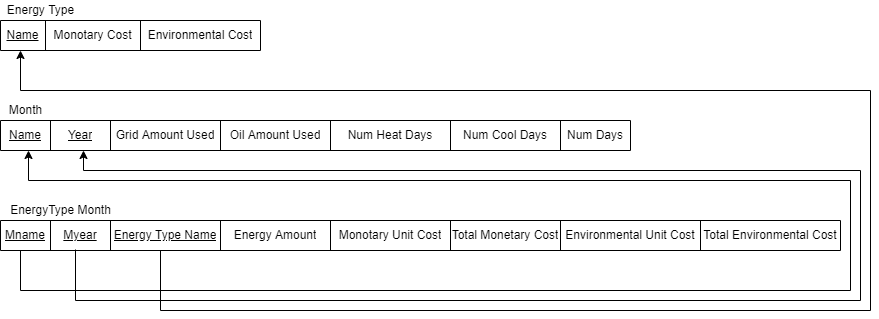

The diagram above was exported from draw.io. Its source (the exported page's mxGraphModel, read from the mxfile embedded in the PNG):
<mxGraphModel dx="1248" dy="706" grid="0" gridSize="10" guides="0" tooltips="1" connect="1" arrows="1" fold="1" page="1" pageScale="1" pageWidth="850" pageHeight="1100" math="0" shadow="0">
  <root>
    <mxCell id="0" />
    <mxCell id="1" parent="0" />
    <mxCell id="aR1oqrYdNn8gzaVZR9IH-3" value="" style="shape=table;html=1;whiteSpace=wrap;startSize=0;container=1;collapsible=0;childLayout=tableLayout;" vertex="1" parent="1">
      <mxGeometry x="1" y="130" width="260" height="30" as="geometry" />
    </mxCell>
    <mxCell id="aR1oqrYdNn8gzaVZR9IH-4" value="" style="shape=tableRow;horizontal=0;startSize=0;swimlaneHead=0;swimlaneBody=0;top=0;left=0;bottom=0;right=0;collapsible=0;dropTarget=0;fillColor=none;points=[[0,0.5],[1,0.5]];portConstraint=eastwest;" vertex="1" parent="aR1oqrYdNn8gzaVZR9IH-3">
      <mxGeometry width="260" height="30" as="geometry" />
    </mxCell>
    <mxCell id="aR1oqrYdNn8gzaVZR9IH-5" value="&lt;u&gt;Name&lt;/u&gt;" style="shape=partialRectangle;html=1;whiteSpace=wrap;connectable=0;fillColor=none;top=0;left=0;bottom=0;right=0;overflow=hidden;" vertex="1" parent="aR1oqrYdNn8gzaVZR9IH-4">
      <mxGeometry width="45" height="30" as="geometry">
        <mxRectangle width="45" height="30" as="alternateBounds" />
      </mxGeometry>
    </mxCell>
    <mxCell id="aR1oqrYdNn8gzaVZR9IH-6" value="Monotary Cost" style="shape=partialRectangle;html=1;whiteSpace=wrap;connectable=0;fillColor=none;top=0;left=0;bottom=0;right=0;overflow=hidden;" vertex="1" parent="aR1oqrYdNn8gzaVZR9IH-4">
      <mxGeometry x="45" width="95" height="30" as="geometry">
        <mxRectangle width="95" height="30" as="alternateBounds" />
      </mxGeometry>
    </mxCell>
    <mxCell id="aR1oqrYdNn8gzaVZR9IH-7" value="Environmental Cost" style="shape=partialRectangle;html=1;whiteSpace=wrap;connectable=0;fillColor=none;top=0;left=0;bottom=0;right=0;overflow=hidden;" vertex="1" parent="aR1oqrYdNn8gzaVZR9IH-4">
      <mxGeometry x="140" width="120" height="30" as="geometry">
        <mxRectangle width="120" height="30" as="alternateBounds" />
      </mxGeometry>
    </mxCell>
    <mxCell id="aR1oqrYdNn8gzaVZR9IH-16" value="Energy Type" style="text;html=1;align=center;verticalAlign=middle;resizable=0;points=[];autosize=1;strokeColor=none;fillColor=none;" vertex="1" parent="1">
      <mxGeometry x="1" y="110" width="80" height="20" as="geometry" />
    </mxCell>
    <mxCell id="aR1oqrYdNn8gzaVZR9IH-17" value="" style="shape=table;html=1;whiteSpace=wrap;startSize=0;container=1;collapsible=0;childLayout=tableLayout;" vertex="1" parent="1">
      <mxGeometry x="1" y="230" width="630" height="30" as="geometry" />
    </mxCell>
    <mxCell id="aR1oqrYdNn8gzaVZR9IH-18" value="" style="shape=tableRow;horizontal=0;startSize=0;swimlaneHead=0;swimlaneBody=0;top=0;left=0;bottom=0;right=0;collapsible=0;dropTarget=0;fillColor=none;points=[[0,0.5],[1,0.5]];portConstraint=eastwest;" vertex="1" parent="aR1oqrYdNn8gzaVZR9IH-17">
      <mxGeometry width="630" height="30" as="geometry" />
    </mxCell>
    <mxCell id="aR1oqrYdNn8gzaVZR9IH-19" value="&lt;u&gt;Name&lt;/u&gt;" style="shape=partialRectangle;html=1;whiteSpace=wrap;connectable=0;fillColor=none;top=0;left=0;bottom=0;right=0;overflow=hidden;" vertex="1" parent="aR1oqrYdNn8gzaVZR9IH-18">
      <mxGeometry width="50" height="30" as="geometry">
        <mxRectangle width="50" height="30" as="alternateBounds" />
      </mxGeometry>
    </mxCell>
    <mxCell id="aR1oqrYdNn8gzaVZR9IH-20" value="&lt;u&gt;Year&lt;/u&gt;" style="shape=partialRectangle;html=1;whiteSpace=wrap;connectable=0;fillColor=none;top=0;left=0;bottom=0;right=0;overflow=hidden;" vertex="1" parent="aR1oqrYdNn8gzaVZR9IH-18">
      <mxGeometry x="50" width="60" height="30" as="geometry">
        <mxRectangle width="60" height="30" as="alternateBounds" />
      </mxGeometry>
    </mxCell>
    <mxCell id="aR1oqrYdNn8gzaVZR9IH-21" value="Grid Amount Used" style="shape=partialRectangle;html=1;whiteSpace=wrap;connectable=0;fillColor=none;top=0;left=0;bottom=0;right=0;overflow=hidden;" vertex="1" parent="aR1oqrYdNn8gzaVZR9IH-18">
      <mxGeometry x="110" width="110" height="30" as="geometry">
        <mxRectangle width="110" height="30" as="alternateBounds" />
      </mxGeometry>
    </mxCell>
    <mxCell id="aR1oqrYdNn8gzaVZR9IH-23" value="Oil Amount Used" style="shape=partialRectangle;html=1;whiteSpace=wrap;connectable=0;fillColor=none;top=0;left=0;bottom=0;right=0;overflow=hidden;" vertex="1" parent="aR1oqrYdNn8gzaVZR9IH-18">
      <mxGeometry x="220" width="110" height="30" as="geometry">
        <mxRectangle width="110" height="30" as="alternateBounds" />
      </mxGeometry>
    </mxCell>
    <mxCell id="aR1oqrYdNn8gzaVZR9IH-24" value="Num Heat Days" style="shape=partialRectangle;html=1;whiteSpace=wrap;connectable=0;fillColor=none;top=0;left=0;bottom=0;right=0;overflow=hidden;" vertex="1" parent="aR1oqrYdNn8gzaVZR9IH-18">
      <mxGeometry x="330" width="120" height="30" as="geometry">
        <mxRectangle width="120" height="30" as="alternateBounds" />
      </mxGeometry>
    </mxCell>
    <mxCell id="aR1oqrYdNn8gzaVZR9IH-25" value="Num Cool Days" style="shape=partialRectangle;html=1;whiteSpace=wrap;connectable=0;fillColor=none;top=0;left=0;bottom=0;right=0;overflow=hidden;" vertex="1" parent="aR1oqrYdNn8gzaVZR9IH-18">
      <mxGeometry x="450" width="110" height="30" as="geometry">
        <mxRectangle width="110" height="30" as="alternateBounds" />
      </mxGeometry>
    </mxCell>
    <mxCell id="aR1oqrYdNn8gzaVZR9IH-26" value="Num Days" style="shape=partialRectangle;html=1;whiteSpace=wrap;connectable=0;fillColor=none;top=0;left=0;bottom=0;right=0;overflow=hidden;" vertex="1" parent="aR1oqrYdNn8gzaVZR9IH-18">
      <mxGeometry x="560" width="70" height="30" as="geometry">
        <mxRectangle width="70" height="30" as="alternateBounds" />
      </mxGeometry>
    </mxCell>
    <mxCell id="aR1oqrYdNn8gzaVZR9IH-22" value="Month" style="text;html=1;align=center;verticalAlign=middle;resizable=0;points=[];autosize=1;strokeColor=none;fillColor=none;" vertex="1" parent="1">
      <mxGeometry x="1" y="210" width="50" height="20" as="geometry" />
    </mxCell>
    <mxCell id="aR1oqrYdNn8gzaVZR9IH-30" value="" style="shape=table;html=1;whiteSpace=wrap;startSize=0;container=1;collapsible=0;childLayout=tableLayout;" vertex="1" parent="1">
      <mxGeometry x="1" y="330" width="840" height="30" as="geometry" />
    </mxCell>
    <mxCell id="aR1oqrYdNn8gzaVZR9IH-31" value="" style="shape=tableRow;horizontal=0;startSize=0;swimlaneHead=0;swimlaneBody=0;top=0;left=0;bottom=0;right=0;collapsible=0;dropTarget=0;fillColor=none;points=[[0,0.5],[1,0.5]];portConstraint=eastwest;" vertex="1" parent="aR1oqrYdNn8gzaVZR9IH-30">
      <mxGeometry width="840" height="30" as="geometry" />
    </mxCell>
    <mxCell id="aR1oqrYdNn8gzaVZR9IH-32" value="&lt;u&gt;Mname&lt;/u&gt;" style="shape=partialRectangle;html=1;whiteSpace=wrap;connectable=0;fillColor=none;top=0;left=0;bottom=0;right=0;overflow=hidden;" vertex="1" parent="aR1oqrYdNn8gzaVZR9IH-31">
      <mxGeometry width="50" height="30" as="geometry">
        <mxRectangle width="50" height="30" as="alternateBounds" />
      </mxGeometry>
    </mxCell>
    <mxCell id="aR1oqrYdNn8gzaVZR9IH-33" value="&lt;u&gt;Myear&lt;/u&gt;" style="shape=partialRectangle;html=1;whiteSpace=wrap;connectable=0;fillColor=none;top=0;left=0;bottom=0;right=0;overflow=hidden;" vertex="1" parent="aR1oqrYdNn8gzaVZR9IH-31">
      <mxGeometry x="50" width="60" height="30" as="geometry">
        <mxRectangle width="60" height="30" as="alternateBounds" />
      </mxGeometry>
    </mxCell>
    <mxCell id="aR1oqrYdNn8gzaVZR9IH-34" value="&lt;u&gt;Energy Type Name&lt;/u&gt;" style="shape=partialRectangle;html=1;whiteSpace=wrap;connectable=0;fillColor=none;top=0;left=0;bottom=0;right=0;overflow=hidden;" vertex="1" parent="aR1oqrYdNn8gzaVZR9IH-31">
      <mxGeometry x="110" width="110" height="30" as="geometry">
        <mxRectangle width="110" height="30" as="alternateBounds" />
      </mxGeometry>
    </mxCell>
    <mxCell id="aR1oqrYdNn8gzaVZR9IH-35" value="Energy Amount" style="shape=partialRectangle;html=1;whiteSpace=wrap;connectable=0;fillColor=none;top=0;left=0;bottom=0;right=0;overflow=hidden;" vertex="1" parent="aR1oqrYdNn8gzaVZR9IH-31">
      <mxGeometry x="220" width="110" height="30" as="geometry">
        <mxRectangle width="110" height="30" as="alternateBounds" />
      </mxGeometry>
    </mxCell>
    <mxCell id="aR1oqrYdNn8gzaVZR9IH-36" value="Monotary Unit Cost" style="shape=partialRectangle;html=1;whiteSpace=wrap;connectable=0;fillColor=none;top=0;left=0;bottom=0;right=0;overflow=hidden;" vertex="1" parent="aR1oqrYdNn8gzaVZR9IH-31">
      <mxGeometry x="330" width="120" height="30" as="geometry">
        <mxRectangle width="120" height="30" as="alternateBounds" />
      </mxGeometry>
    </mxCell>
    <mxCell id="aR1oqrYdNn8gzaVZR9IH-37" value="Total Monetary Cost" style="shape=partialRectangle;html=1;whiteSpace=wrap;connectable=0;fillColor=none;top=0;left=0;bottom=0;right=0;overflow=hidden;" vertex="1" parent="aR1oqrYdNn8gzaVZR9IH-31">
      <mxGeometry x="450" width="110" height="30" as="geometry">
        <mxRectangle width="110" height="30" as="alternateBounds" />
      </mxGeometry>
    </mxCell>
    <mxCell id="aR1oqrYdNn8gzaVZR9IH-38" value="Environmental Unit Cost" style="shape=partialRectangle;html=1;whiteSpace=wrap;connectable=0;fillColor=none;top=0;left=0;bottom=0;right=0;overflow=hidden;" vertex="1" parent="aR1oqrYdNn8gzaVZR9IH-31">
      <mxGeometry x="560" width="140" height="30" as="geometry">
        <mxRectangle width="140" height="30" as="alternateBounds" />
      </mxGeometry>
    </mxCell>
    <mxCell id="aR1oqrYdNn8gzaVZR9IH-40" value="Total Environmental Cost" style="shape=partialRectangle;html=1;whiteSpace=wrap;connectable=0;fillColor=none;top=0;left=0;bottom=0;right=0;overflow=hidden;" vertex="1" parent="aR1oqrYdNn8gzaVZR9IH-31">
      <mxGeometry x="700" width="140" height="30" as="geometry">
        <mxRectangle width="140" height="30" as="alternateBounds" />
      </mxGeometry>
    </mxCell>
    <mxCell id="aR1oqrYdNn8gzaVZR9IH-39" value="EnergyType Month" style="text;html=1;align=center;verticalAlign=middle;resizable=0;points=[];autosize=1;strokeColor=none;fillColor=none;" vertex="1" parent="1">
      <mxGeometry x="1" y="310" width="120" height="20" as="geometry" />
    </mxCell>
    <mxCell id="aR1oqrYdNn8gzaVZR9IH-44" value="" style="endArrow=classic;html=1;rounded=0;edgeStyle=orthogonalEdgeStyle;" edge="1" parent="1" source="aR1oqrYdNn8gzaVZR9IH-31" target="aR1oqrYdNn8gzaVZR9IH-18">
      <mxGeometry width="50" height="50" relative="1" as="geometry">
        <mxPoint x="21" y="380" as="sourcePoint" />
        <mxPoint x="741" y="300" as="targetPoint" />
        <Array as="points">
          <mxPoint x="21" y="400" />
          <mxPoint x="851" y="400" />
          <mxPoint x="851" y="290" />
          <mxPoint x="29" y="290" />
        </Array>
      </mxGeometry>
    </mxCell>
    <mxCell id="aR1oqrYdNn8gzaVZR9IH-45" value="" style="endArrow=classic;html=1;rounded=0;edgeStyle=orthogonalEdgeStyle;" edge="1" parent="1">
      <mxGeometry width="50" height="50" relative="1" as="geometry">
        <mxPoint x="76" y="359" as="sourcePoint" />
        <mxPoint x="84" y="260" as="targetPoint" />
        <Array as="points">
          <mxPoint x="76" y="410" />
          <mxPoint x="861" y="410" />
          <mxPoint x="861" y="280" />
          <mxPoint x="84" y="280" />
        </Array>
      </mxGeometry>
    </mxCell>
    <mxCell id="aR1oqrYdNn8gzaVZR9IH-46" value="" style="endArrow=classic;html=1;rounded=0;edgeStyle=orthogonalEdgeStyle;" edge="1" parent="1" source="aR1oqrYdNn8gzaVZR9IH-31" target="aR1oqrYdNn8gzaVZR9IH-4">
      <mxGeometry width="50" height="50" relative="1" as="geometry">
        <mxPoint x="86" y="369" as="sourcePoint" />
        <mxPoint x="21" y="190" as="targetPoint" />
        <Array as="points">
          <mxPoint x="161" y="420" />
          <mxPoint x="871" y="420" />
          <mxPoint x="871" y="200" />
          <mxPoint x="21" y="200" />
        </Array>
      </mxGeometry>
    </mxCell>
  </root>
</mxGraphModel>